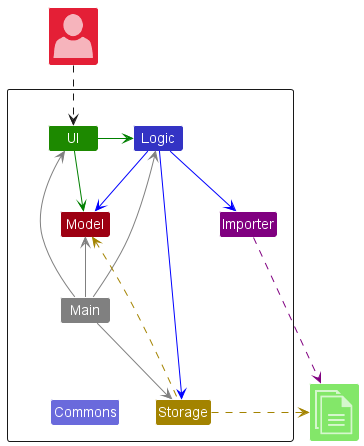

The diagram above was rendered by PlantUML. Its source (embedded in the PNG):
@startuml
!include <office/Concepts/globe_internet>
!include <office/Concepts/documents>
!include <office/Users/user>
!include style.puml

Package " "<<Rectangle>>{
    Class UI UI_COLOR
    Class Logic LOGIC_COLOR
    Class Storage STORAGE_COLOR
    Class Model MODEL_COLOR
    Class Main #grey
    Class Commons LOGIC_COLOR_T2
    Class Importer #purple
}

Class "<$user>" as User MODEL_COLOR_T2
Class "<$documents>" as File UI_COLOR_T1


UI -[#green]> Logic
UI -right[#green]-> Model
Logic -[#blue]-> Storage
Logic -[#blue]-> Importer
Logic -down[#blue]-> Model
Main -[#grey]-> UI
Main -[#grey]-> Logic
Main -[#grey]-> Storage
Main -up[#grey]-> Model
Main -down[hidden]-> Commons

Storage -up[STORAGE_COLOR].> Model
Storage .right[STORAGE_COLOR].>File
Importer .right[#purple].>File
User ..> UI
@enduml